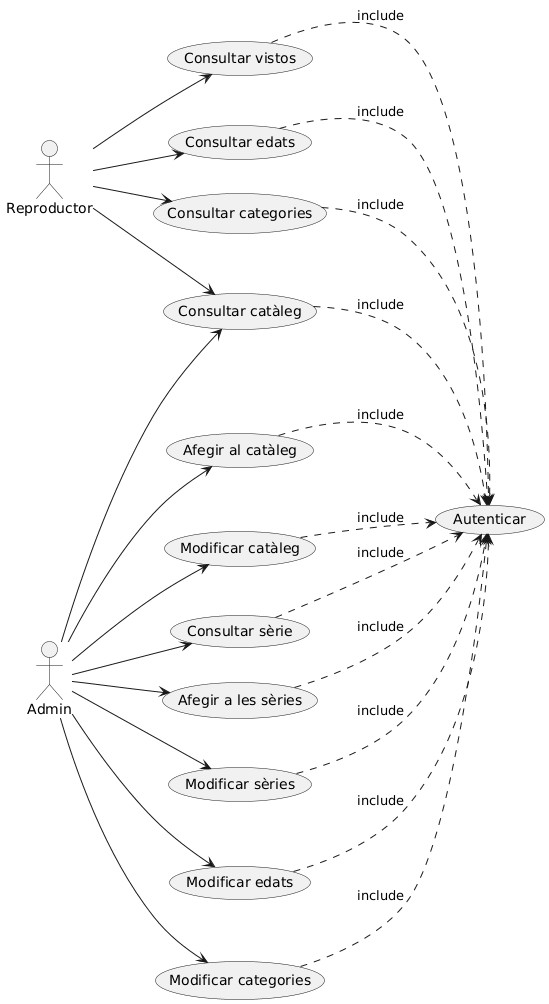

The diagram above was rendered by PlantUML. Its source (embedded in the PNG):
@startuml
left to right direction

' Definición de actores
actor "Reproductor" as reproductor
actor "Admin" as admin

' Definición de casos de uso principales
usecase "Consultar vistos" as UC1
usecase "Consultar edats" as UC2
usecase "Consultar categories" as UC3
usecase "Consultar catàleg" as UC4
usecase "Afegir al catàleg" as UC5
usecase "Modificar catàleg" as UC6
usecase "Consultar sèrie" as UC7
usecase "Afegir a les sèries" as UC8
usecase "Modificar sèries" as UC9
usecase "Modificar edats" as UC10
usecase "Modificar categories" as UC11

' Definición de caso de uso incluido
usecase "Autenticar" as UC12

' Relaciones entre Reproductor y casos de uso
reproductor --> UC1
reproductor --> UC2
reproductor --> UC3
reproductor --> UC4

' Relaciones entre Admin y casos de uso
admin --> UC4
admin --> UC5
admin --> UC6
admin --> UC7
admin --> UC8
admin --> UC9
admin --> UC10
admin --> UC11

' Posicionamiento oculto para alinear casos de uso incluidos
UC1 -[hidden]-> UC12
UC2 -[hidden]-> UC12
UC3 -[hidden]-> UC12
UC4 -[hidden]-> UC12
UC5 -[hidden]-> UC12
UC6 -[hidden]-> UC12
UC7 -[hidden]-> UC12
UC8 -[hidden]-> UC12
UC9 -[hidden]-> UC12
UC10 -[hidden]-> UC12
UC11 -[hidden]-> UC12

' Relaciones de inclusión (include)
UC1 .> UC12 : include
UC2 .> UC12 : include
UC3 .> UC12 : include
UC4 .> UC12 : include
UC5 .> UC12 : include
UC6 .> UC12 : include
UC7 .> UC12 : include
UC8 .> UC12 : include
UC9 .> UC12 : include
UC10 .> UC12 : include
UC11 .> UC12 : include
@enduml